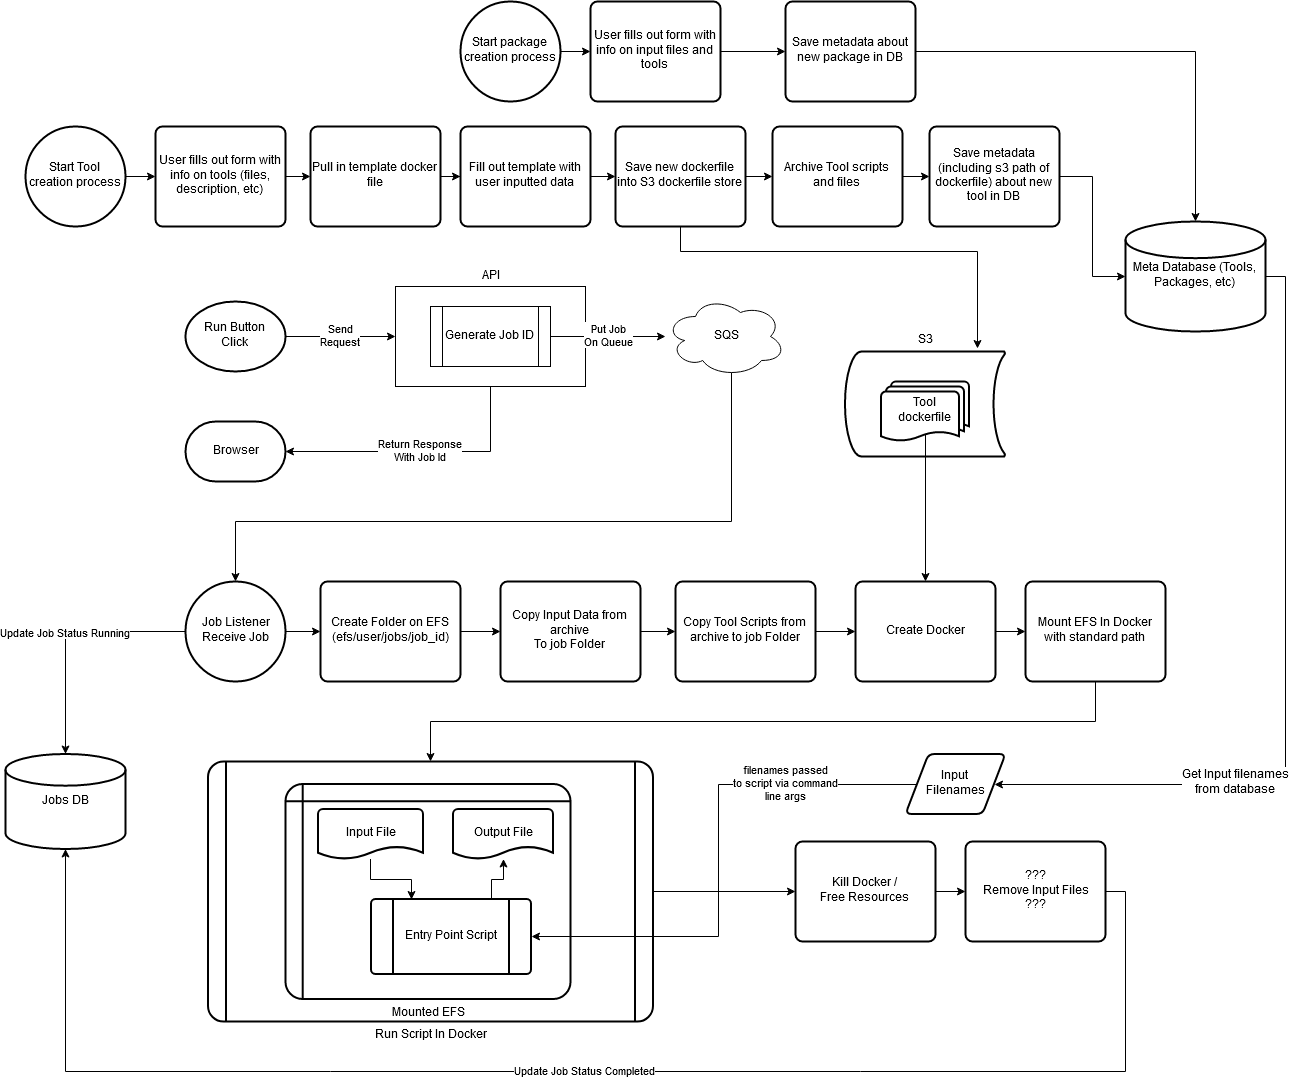

The diagram above was exported from draw.io. Its source (the exported page's mxGraphModel, read from the mxfile embedded in the PNG):
<mxGraphModel dx="2272" dy="1989" grid="1" gridSize="10" guides="1" tooltips="1" connect="1" arrows="1" fold="1" page="1" pageScale="1" pageWidth="850" pageHeight="1100" math="0" shadow="0">
  <root>
    <mxCell id="0" />
    <mxCell id="1" parent="0" />
    <mxCell id="t-OTt_dIr2hbpUiT2sVc-43" value="Run Script In Docker" style="verticalLabelPosition=bottom;verticalAlign=top;html=1;strokeWidth=2;shape=process;whiteSpace=wrap;rounded=1;size=0.039655172413793106;arcSize=6;align=center;movable=1;resizable=1;rotatable=1;deletable=1;editable=1;connectable=1;" parent="1" vertex="1">
      <mxGeometry x="62.5" y="650" width="445" height="260" as="geometry" />
    </mxCell>
    <mxCell id="t-OTt_dIr2hbpUiT2sVc-62" value="Mounted EFS" style="shape=internalStorage;whiteSpace=wrap;html=1;dx=15;dy=15;rounded=1;arcSize=8;strokeWidth=2;align=center;labelPosition=center;verticalLabelPosition=bottom;verticalAlign=top;movable=1;resizable=1;rotatable=1;deletable=1;editable=1;connectable=1;" parent="1" vertex="1">
      <mxGeometry x="140" y="672.5" width="285" height="215" as="geometry" />
    </mxCell>
    <mxCell id="t-OTt_dIr2hbpUiT2sVc-25" value="&lt;div&gt;Return Response&lt;/div&gt;&lt;div&gt;With Job Id&lt;br&gt;&lt;/div&gt;" style="edgeStyle=orthogonalEdgeStyle;rounded=0;orthogonalLoop=1;jettySize=auto;html=1;entryX=1;entryY=0.5;entryDx=0;entryDy=0;entryPerimeter=0;exitX=0.5;exitY=1;exitDx=0;exitDy=0;" parent="1" source="t-OTt_dIr2hbpUiT2sVc-20" target="t-OTt_dIr2hbpUiT2sVc-22" edge="1">
      <mxGeometry relative="1" as="geometry" />
    </mxCell>
    <mxCell id="t-OTt_dIr2hbpUiT2sVc-20" value="&lt;div&gt;API&lt;/div&gt;" style="rounded=0;whiteSpace=wrap;html=1;align=center;labelPosition=center;verticalLabelPosition=top;verticalAlign=bottom;" parent="1" vertex="1">
      <mxGeometry x="250" y="175" width="190" height="100" as="geometry" />
    </mxCell>
    <mxCell id="t-OTt_dIr2hbpUiT2sVc-4" value="&lt;div align=&quot;center&quot;&gt;Run Button &lt;br&gt;&lt;/div&gt;&lt;div align=&quot;center&quot;&gt;Click&lt;br&gt;&lt;/div&gt;" style="strokeWidth=2;html=1;shape=mxgraph.flowchart.start_1;whiteSpace=wrap;align=center;" parent="1" vertex="1">
      <mxGeometry x="40" y="190" width="100" height="70" as="geometry" />
    </mxCell>
    <mxCell id="t-OTt_dIr2hbpUiT2sVc-19" value="&lt;div&gt;Put Job&lt;/div&gt;&lt;div&gt;On Queue&lt;br&gt;&lt;/div&gt;" style="edgeStyle=orthogonalEdgeStyle;rounded=0;orthogonalLoop=1;jettySize=auto;html=1;" parent="1" source="t-OTt_dIr2hbpUiT2sVc-7" target="t-OTt_dIr2hbpUiT2sVc-9" edge="1">
      <mxGeometry relative="1" as="geometry" />
    </mxCell>
    <mxCell id="t-OTt_dIr2hbpUiT2sVc-7" value="Generate Job ID" style="shape=process;whiteSpace=wrap;html=1;backgroundOutline=1;align=left;" parent="1" vertex="1">
      <mxGeometry x="285" y="195" width="120" height="60" as="geometry" />
    </mxCell>
    <mxCell id="NiHL5UnvCxEt5ehkg9v8-6" style="edgeStyle=orthogonalEdgeStyle;rounded=0;orthogonalLoop=1;jettySize=auto;html=1;exitX=0.55;exitY=0.95;exitDx=0;exitDy=0;exitPerimeter=0;" parent="1" source="t-OTt_dIr2hbpUiT2sVc-9" target="t-OTt_dIr2hbpUiT2sVc-26" edge="1">
      <mxGeometry relative="1" as="geometry">
        <Array as="points">
          <mxPoint x="586" y="410" />
          <mxPoint x="90" y="410" />
        </Array>
      </mxGeometry>
    </mxCell>
    <mxCell id="t-OTt_dIr2hbpUiT2sVc-9" value="SQS" style="ellipse;shape=cloud;whiteSpace=wrap;html=1;align=center;" parent="1" vertex="1">
      <mxGeometry x="520" y="185" width="120" height="80" as="geometry" />
    </mxCell>
    <mxCell id="t-OTt_dIr2hbpUiT2sVc-10" value="&lt;div&gt;Send&lt;/div&gt;&lt;div&gt;Request&lt;br&gt;&lt;/div&gt;" style="endArrow=classic;html=1;exitX=1;exitY=0.5;exitDx=0;exitDy=0;exitPerimeter=0;entryX=0;entryY=0.5;entryDx=0;entryDy=0;edgeStyle=orthogonalEdgeStyle;" parent="1" source="t-OTt_dIr2hbpUiT2sVc-4" target="t-OTt_dIr2hbpUiT2sVc-20" edge="1">
      <mxGeometry width="50" height="50" relative="1" as="geometry">
        <mxPoint x="40" y="360" as="sourcePoint" />
        <mxPoint x="240" y="230" as="targetPoint" />
      </mxGeometry>
    </mxCell>
    <mxCell id="t-OTt_dIr2hbpUiT2sVc-22" value="Browser" style="strokeWidth=2;html=1;shape=mxgraph.flowchart.terminator;whiteSpace=wrap;align=center;" parent="1" vertex="1">
      <mxGeometry x="40" y="310" width="100" height="60" as="geometry" />
    </mxCell>
    <mxCell id="t-OTt_dIr2hbpUiT2sVc-74" style="edgeStyle=orthogonalEdgeStyle;rounded=0;orthogonalLoop=1;jettySize=auto;html=1;entryX=0;entryY=0.5;entryDx=0;entryDy=0;" parent="1" source="t-OTt_dIr2hbpUiT2sVc-26" target="t-OTt_dIr2hbpUiT2sVc-34" edge="1">
      <mxGeometry relative="1" as="geometry" />
    </mxCell>
    <mxCell id="t-OTt_dIr2hbpUiT2sVc-76" value="Update Job Status Running" style="edgeStyle=orthogonalEdgeStyle;rounded=0;orthogonalLoop=1;jettySize=auto;html=1;" parent="1" source="t-OTt_dIr2hbpUiT2sVc-26" target="t-OTt_dIr2hbpUiT2sVc-75" edge="1">
      <mxGeometry x="0.0101" relative="1" as="geometry">
        <mxPoint as="offset" />
      </mxGeometry>
    </mxCell>
    <mxCell id="t-OTt_dIr2hbpUiT2sVc-26" value="&lt;div&gt;Job Listener&lt;/div&gt;&lt;div&gt;Receive Job&lt;br&gt;&lt;/div&gt;" style="strokeWidth=2;html=1;shape=mxgraph.flowchart.start_2;whiteSpace=wrap;align=center;" parent="1" vertex="1">
      <mxGeometry x="40" y="470" width="100" height="100" as="geometry" />
    </mxCell>
    <mxCell id="t-OTt_dIr2hbpUiT2sVc-36" value="" style="edgeStyle=orthogonalEdgeStyle;rounded=0;orthogonalLoop=1;jettySize=auto;html=1;" parent="1" source="t-OTt_dIr2hbpUiT2sVc-34" target="t-OTt_dIr2hbpUiT2sVc-35" edge="1">
      <mxGeometry relative="1" as="geometry" />
    </mxCell>
    <mxCell id="t-OTt_dIr2hbpUiT2sVc-34" value="&lt;div&gt;Create Folder on EFS&lt;br&gt;&lt;/div&gt;(efs/user/jobs/job_id)" style="rounded=1;whiteSpace=wrap;html=1;absoluteArcSize=1;arcSize=14;strokeWidth=2;align=center;" parent="1" vertex="1">
      <mxGeometry x="175" y="470" width="140" height="100" as="geometry" />
    </mxCell>
    <mxCell id="NiHL5UnvCxEt5ehkg9v8-2" value="" style="edgeStyle=orthogonalEdgeStyle;rounded=0;orthogonalLoop=1;jettySize=auto;html=1;" parent="1" source="t-OTt_dIr2hbpUiT2sVc-35" target="NiHL5UnvCxEt5ehkg9v8-1" edge="1">
      <mxGeometry relative="1" as="geometry" />
    </mxCell>
    <mxCell id="t-OTt_dIr2hbpUiT2sVc-35" value="&lt;div&gt;Copy Input Data from archive&lt;br&gt;&lt;/div&gt;&lt;div&gt;To job Folder&lt;br&gt;&lt;/div&gt;" style="rounded=1;whiteSpace=wrap;html=1;absoluteArcSize=1;arcSize=14;strokeWidth=2;align=center;" parent="1" vertex="1">
      <mxGeometry x="355" y="470" width="140" height="100" as="geometry" />
    </mxCell>
    <mxCell id="NiHL5UnvCxEt5ehkg9v8-3" style="edgeStyle=orthogonalEdgeStyle;rounded=0;orthogonalLoop=1;jettySize=auto;html=1;exitX=1;exitY=0.5;exitDx=0;exitDy=0;entryX=0;entryY=0.5;entryDx=0;entryDy=0;" parent="1" source="NiHL5UnvCxEt5ehkg9v8-1" target="t-OTt_dIr2hbpUiT2sVc-37" edge="1">
      <mxGeometry relative="1" as="geometry" />
    </mxCell>
    <mxCell id="NiHL5UnvCxEt5ehkg9v8-1" value="Copy Tool Scripts from archive to job Folder" style="rounded=1;whiteSpace=wrap;html=1;absoluteArcSize=1;arcSize=14;strokeWidth=2;align=center;" parent="1" vertex="1">
      <mxGeometry x="530" y="470" width="140" height="100" as="geometry" />
    </mxCell>
    <mxCell id="t-OTt_dIr2hbpUiT2sVc-40" value="" style="edgeStyle=orthogonalEdgeStyle;rounded=0;orthogonalLoop=1;jettySize=auto;html=1;" parent="1" source="t-OTt_dIr2hbpUiT2sVc-37" target="t-OTt_dIr2hbpUiT2sVc-39" edge="1">
      <mxGeometry relative="1" as="geometry" />
    </mxCell>
    <mxCell id="t-OTt_dIr2hbpUiT2sVc-37" value="Create Docker" style="rounded=1;whiteSpace=wrap;html=1;absoluteArcSize=1;arcSize=14;strokeWidth=2;align=center;" parent="1" vertex="1">
      <mxGeometry x="710" y="470" width="140" height="100" as="geometry" />
    </mxCell>
    <mxCell id="t-OTt_dIr2hbpUiT2sVc-39" value="&lt;div&gt;Mount EFS In Docker with standard path&lt;/div&gt;" style="rounded=1;whiteSpace=wrap;html=1;absoluteArcSize=1;arcSize=14;strokeWidth=2;align=center;" parent="1" vertex="1">
      <mxGeometry x="880" y="470" width="140" height="100" as="geometry" />
    </mxCell>
    <mxCell id="t-OTt_dIr2hbpUiT2sVc-44" style="edgeStyle=orthogonalEdgeStyle;rounded=0;orthogonalLoop=1;jettySize=auto;html=1;entryX=0.5;entryY=0;entryDx=0;entryDy=0;exitX=0.5;exitY=1;exitDx=0;exitDy=0;" parent="1" source="t-OTt_dIr2hbpUiT2sVc-39" target="t-OTt_dIr2hbpUiT2sVc-43" edge="1">
      <mxGeometry relative="1" as="geometry" />
    </mxCell>
    <mxCell id="t-OTt_dIr2hbpUiT2sVc-59" value="" style="edgeStyle=orthogonalEdgeStyle;rounded=0;orthogonalLoop=1;jettySize=auto;html=1;" parent="1" source="t-OTt_dIr2hbpUiT2sVc-54" target="t-OTt_dIr2hbpUiT2sVc-58" edge="1">
      <mxGeometry relative="1" as="geometry" />
    </mxCell>
    <mxCell id="t-OTt_dIr2hbpUiT2sVc-54" value="&lt;div&gt;Kill Docker /&lt;/div&gt;&lt;div&gt;Free Resources&lt;br&gt;&lt;/div&gt;" style="rounded=1;whiteSpace=wrap;html=1;absoluteArcSize=1;arcSize=14;strokeWidth=2;align=center;" parent="1" vertex="1">
      <mxGeometry x="650" y="730" width="140" height="100" as="geometry" />
    </mxCell>
    <mxCell id="t-OTt_dIr2hbpUiT2sVc-77" value="Update Job Status Completed" style="edgeStyle=orthogonalEdgeStyle;rounded=0;orthogonalLoop=1;jettySize=auto;html=1;" parent="1" source="t-OTt_dIr2hbpUiT2sVc-58" target="t-OTt_dIr2hbpUiT2sVc-75" edge="1">
      <mxGeometry relative="1" as="geometry">
        <Array as="points">
          <mxPoint x="980" y="780" />
          <mxPoint x="980" y="960" />
          <mxPoint x="-80" y="960" />
        </Array>
      </mxGeometry>
    </mxCell>
    <mxCell id="t-OTt_dIr2hbpUiT2sVc-58" value="&lt;div&gt;???&lt;/div&gt;&lt;div&gt;Remove Input Files&lt;/div&gt;&lt;div&gt;???&lt;br&gt;&lt;/div&gt;" style="rounded=1;whiteSpace=wrap;html=1;absoluteArcSize=1;arcSize=14;strokeWidth=2;align=center;" parent="1" vertex="1">
      <mxGeometry x="820" y="730" width="140" height="100" as="geometry" />
    </mxCell>
    <mxCell id="t-OTt_dIr2hbpUiT2sVc-56" style="edgeStyle=orthogonalEdgeStyle;rounded=0;orthogonalLoop=1;jettySize=auto;html=1;" parent="1" source="t-OTt_dIr2hbpUiT2sVc-43" target="t-OTt_dIr2hbpUiT2sVc-54" edge="1">
      <mxGeometry relative="1" as="geometry" />
    </mxCell>
    <mxCell id="NiHL5UnvCxEt5ehkg9v8-4" value="" style="edgeStyle=orthogonalEdgeStyle;rounded=0;orthogonalLoop=1;jettySize=auto;html=1;entryX=0.25;entryY=0;entryDx=0;entryDy=0;" parent="1" source="t-OTt_dIr2hbpUiT2sVc-60" target="t-OTt_dIr2hbpUiT2sVc-63" edge="1">
      <mxGeometry relative="1" as="geometry" />
    </mxCell>
    <mxCell id="t-OTt_dIr2hbpUiT2sVc-60" value="Input File" style="strokeWidth=2;html=1;shape=mxgraph.flowchart.document2;whiteSpace=wrap;size=0.25;align=center;" parent="1" vertex="1">
      <mxGeometry x="172.5" y="697.5" width="105" height="50" as="geometry" />
    </mxCell>
    <mxCell id="t-OTt_dIr2hbpUiT2sVc-61" value="Output File" style="strokeWidth=2;html=1;shape=mxgraph.flowchart.document2;whiteSpace=wrap;size=0.25;align=center;" parent="1" vertex="1">
      <mxGeometry x="307.5" y="697.5" width="100" height="50" as="geometry" />
    </mxCell>
    <mxCell id="NiHL5UnvCxEt5ehkg9v8-5" style="edgeStyle=orthogonalEdgeStyle;rounded=0;orthogonalLoop=1;jettySize=auto;html=1;exitX=0.75;exitY=0;exitDx=0;exitDy=0;" parent="1" source="t-OTt_dIr2hbpUiT2sVc-63" target="t-OTt_dIr2hbpUiT2sVc-61" edge="1">
      <mxGeometry relative="1" as="geometry" />
    </mxCell>
    <mxCell id="t-OTt_dIr2hbpUiT2sVc-63" value="Entry Point Script" style="verticalLabelPosition=middle;verticalAlign=middle;html=1;strokeWidth=2;shape=process;whiteSpace=wrap;rounded=1;size=0.14;arcSize=6;align=center;labelPosition=center;" parent="1" vertex="1">
      <mxGeometry x="225.5" y="787.5" width="160" height="75" as="geometry" />
    </mxCell>
    <mxCell id="t-OTt_dIr2hbpUiT2sVc-71" value="&lt;div&gt;filenames passed&lt;/div&gt;&lt;div&gt;to script via command &lt;br&gt;&lt;/div&gt;&lt;div&gt;line args&lt;br&gt;&lt;/div&gt;" style="edgeStyle=orthogonalEdgeStyle;rounded=0;orthogonalLoop=1;jettySize=auto;html=1;entryX=1;entryY=0.5;entryDx=0;entryDy=0;exitX=0;exitY=0.5;exitDx=0;exitDy=0;" parent="1" source="t-OTt_dIr2hbpUiT2sVc-68" target="t-OTt_dIr2hbpUiT2sVc-63" edge="1">
      <mxGeometry x="-0.5093" relative="1" as="geometry">
        <mxPoint as="offset" />
      </mxGeometry>
    </mxCell>
    <mxCell id="t-OTt_dIr2hbpUiT2sVc-68" value="&lt;div&gt;Input &lt;br&gt;&lt;/div&gt;&lt;div&gt;Filenames&lt;/div&gt;" style="verticalLabelPosition=middle;verticalAlign=middle;html=1;strokeWidth=2;shape=parallelogram;perimeter=parallelogramPerimeter;whiteSpace=wrap;rounded=1;arcSize=12;size=0.23;align=center;labelPosition=center;" parent="1" vertex="1">
      <mxGeometry x="760" y="642.5" width="100" height="60" as="geometry" />
    </mxCell>
    <mxCell id="t-OTt_dIr2hbpUiT2sVc-72" style="edgeStyle=orthogonalEdgeStyle;rounded=0;orthogonalLoop=1;jettySize=auto;html=1;movable=0;resizable=0;rotatable=0;deletable=0;editable=0;connectable=0;" parent="1" edge="1">
      <mxGeometry relative="1" as="geometry">
        <mxPoint x="150" y="760" as="sourcePoint" />
        <mxPoint x="150" y="760" as="targetPoint" />
      </mxGeometry>
    </mxCell>
    <mxCell id="t-OTt_dIr2hbpUiT2sVc-75" value="Jobs DB" style="strokeWidth=2;html=1;shape=mxgraph.flowchart.database;whiteSpace=wrap;align=center;" parent="1" vertex="1">
      <mxGeometry x="-140" y="642.5" width="120" height="95" as="geometry" />
    </mxCell>
    <mxCell id="NiHL5UnvCxEt5ehkg9v8-7" value="S3" style="strokeWidth=2;html=1;shape=mxgraph.flowchart.stored_data;whiteSpace=wrap;labelPosition=center;verticalLabelPosition=top;align=center;verticalAlign=bottom;" parent="1" vertex="1">
      <mxGeometry x="699.5" y="240" width="160" height="105" as="geometry" />
    </mxCell>
    <mxCell id="NiHL5UnvCxEt5ehkg9v8-9" style="edgeStyle=orthogonalEdgeStyle;rounded=0;orthogonalLoop=1;jettySize=auto;html=1;exitX=0.5;exitY=0.88;exitDx=0;exitDy=0;exitPerimeter=0;entryX=0.5;entryY=0;entryDx=0;entryDy=0;" parent="1" source="NiHL5UnvCxEt5ehkg9v8-8" target="t-OTt_dIr2hbpUiT2sVc-37" edge="1">
      <mxGeometry relative="1" as="geometry" />
    </mxCell>
    <mxCell id="NiHL5UnvCxEt5ehkg9v8-11" style="edgeStyle=orthogonalEdgeStyle;rounded=0;orthogonalLoop=1;jettySize=auto;html=1;exitX=1;exitY=0.5;exitDx=0;exitDy=0;exitPerimeter=0;entryX=1;entryY=0.5;entryDx=0;entryDy=0;" parent="1" source="tVA1p7396awA2Mr_J6hP-29" target="t-OTt_dIr2hbpUiT2sVc-68" edge="1">
      <mxGeometry relative="1" as="geometry">
        <Array as="points">
          <mxPoint x="1140" y="165" />
          <mxPoint x="1140" y="673" />
        </Array>
      </mxGeometry>
    </mxCell>
    <mxCell id="tVA1p7396awA2Mr_J6hP-34" value="&lt;div&gt;Get Input filenames&lt;/div&gt;&lt;div&gt;from database&lt;br&gt;&lt;/div&gt;" style="text;html=1;resizable=0;points=[];align=center;verticalAlign=middle;labelBackgroundColor=#ffffff;" vertex="1" connectable="0" parent="NiHL5UnvCxEt5ehkg9v8-11">
      <mxGeometry x="0.4112" y="-2" relative="1" as="geometry">
        <mxPoint as="offset" />
      </mxGeometry>
    </mxCell>
    <mxCell id="NiHL5UnvCxEt5ehkg9v8-8" value="&lt;div&gt;Tool&lt;/div&gt;&lt;div&gt;dockerfile&lt;br&gt;&lt;/div&gt;" style="strokeWidth=2;html=1;shape=mxgraph.flowchart.multi-document;whiteSpace=wrap;" parent="1" vertex="1">
      <mxGeometry x="735.5" y="270" width="88" height="60" as="geometry" />
    </mxCell>
    <mxCell id="tVA1p7396awA2Mr_J6hP-12" value="" style="edgeStyle=orthogonalEdgeStyle;rounded=0;orthogonalLoop=1;jettySize=auto;html=1;" edge="1" parent="1" source="tVA1p7396awA2Mr_J6hP-3" target="tVA1p7396awA2Mr_J6hP-4">
      <mxGeometry relative="1" as="geometry" />
    </mxCell>
    <mxCell id="tVA1p7396awA2Mr_J6hP-3" value="Start package creation process" style="strokeWidth=2;html=1;shape=mxgraph.flowchart.start_2;whiteSpace=wrap;" vertex="1" parent="1">
      <mxGeometry x="315" y="-110" width="100" height="100" as="geometry" />
    </mxCell>
    <mxCell id="tVA1p7396awA2Mr_J6hP-6" value="" style="edgeStyle=orthogonalEdgeStyle;rounded=0;orthogonalLoop=1;jettySize=auto;html=1;" edge="1" parent="1" source="tVA1p7396awA2Mr_J6hP-4" target="tVA1p7396awA2Mr_J6hP-13">
      <mxGeometry relative="1" as="geometry">
        <mxPoint x="600" y="-60" as="targetPoint" />
      </mxGeometry>
    </mxCell>
    <mxCell id="tVA1p7396awA2Mr_J6hP-4" value="User fills out form with info on input files and tools" style="rounded=1;whiteSpace=wrap;html=1;absoluteArcSize=1;arcSize=14;strokeWidth=2;" vertex="1" parent="1">
      <mxGeometry x="445" y="-110" width="130" height="100" as="geometry" />
    </mxCell>
    <mxCell id="tVA1p7396awA2Mr_J6hP-11" style="edgeStyle=orthogonalEdgeStyle;rounded=0;orthogonalLoop=1;jettySize=auto;html=1;entryX=0.831;entryY=-0.029;entryDx=0;entryDy=0;entryPerimeter=0;" edge="1" parent="1" source="tVA1p7396awA2Mr_J6hP-24" target="NiHL5UnvCxEt5ehkg9v8-7">
      <mxGeometry relative="1" as="geometry">
        <Array as="points">
          <mxPoint x="535" y="140" />
          <mxPoint x="832" y="140" />
        </Array>
      </mxGeometry>
    </mxCell>
    <mxCell id="tVA1p7396awA2Mr_J6hP-32" style="edgeStyle=orthogonalEdgeStyle;rounded=0;orthogonalLoop=1;jettySize=auto;html=1;exitX=1;exitY=0.5;exitDx=0;exitDy=0;" edge="1" parent="1" source="tVA1p7396awA2Mr_J6hP-13" target="tVA1p7396awA2Mr_J6hP-29">
      <mxGeometry relative="1" as="geometry" />
    </mxCell>
    <mxCell id="tVA1p7396awA2Mr_J6hP-13" value="Save metadata about new package in DB" style="rounded=1;whiteSpace=wrap;html=1;absoluteArcSize=1;arcSize=14;strokeWidth=2;" vertex="1" parent="1">
      <mxGeometry x="640" y="-110" width="130" height="100" as="geometry" />
    </mxCell>
    <mxCell id="tVA1p7396awA2Mr_J6hP-15" value="" style="edgeStyle=orthogonalEdgeStyle;rounded=0;orthogonalLoop=1;jettySize=auto;html=1;" edge="1" parent="1" source="tVA1p7396awA2Mr_J6hP-16" target="tVA1p7396awA2Mr_J6hP-18">
      <mxGeometry relative="1" as="geometry" />
    </mxCell>
    <mxCell id="tVA1p7396awA2Mr_J6hP-16" value="Start Tool creation process" style="strokeWidth=2;html=1;shape=mxgraph.flowchart.start_2;whiteSpace=wrap;" vertex="1" parent="1">
      <mxGeometry x="-120" y="15" width="100" height="100" as="geometry" />
    </mxCell>
    <mxCell id="tVA1p7396awA2Mr_J6hP-17" value="" style="edgeStyle=orthogonalEdgeStyle;rounded=0;orthogonalLoop=1;jettySize=auto;html=1;" edge="1" parent="1" source="tVA1p7396awA2Mr_J6hP-18" target="tVA1p7396awA2Mr_J6hP-20">
      <mxGeometry relative="1" as="geometry" />
    </mxCell>
    <mxCell id="tVA1p7396awA2Mr_J6hP-18" value="User fills out form with info on tools (files, description, etc)" style="rounded=1;whiteSpace=wrap;html=1;absoluteArcSize=1;arcSize=14;strokeWidth=2;" vertex="1" parent="1">
      <mxGeometry x="10" y="15" width="130" height="100" as="geometry" />
    </mxCell>
    <mxCell id="tVA1p7396awA2Mr_J6hP-19" value="" style="edgeStyle=orthogonalEdgeStyle;rounded=0;orthogonalLoop=1;jettySize=auto;html=1;" edge="1" parent="1" source="tVA1p7396awA2Mr_J6hP-20" target="tVA1p7396awA2Mr_J6hP-22">
      <mxGeometry relative="1" as="geometry" />
    </mxCell>
    <mxCell id="tVA1p7396awA2Mr_J6hP-20" value="&lt;div&gt;Pull in template docker file&lt;/div&gt;" style="rounded=1;whiteSpace=wrap;html=1;absoluteArcSize=1;arcSize=14;strokeWidth=2;" vertex="1" parent="1">
      <mxGeometry x="165" y="15" width="130" height="100" as="geometry" />
    </mxCell>
    <mxCell id="tVA1p7396awA2Mr_J6hP-21" value="" style="edgeStyle=orthogonalEdgeStyle;rounded=0;orthogonalLoop=1;jettySize=auto;html=1;" edge="1" parent="1" source="tVA1p7396awA2Mr_J6hP-22" target="tVA1p7396awA2Mr_J6hP-24">
      <mxGeometry relative="1" as="geometry" />
    </mxCell>
    <mxCell id="tVA1p7396awA2Mr_J6hP-22" value="Fill out template with user inputted data" style="rounded=1;whiteSpace=wrap;html=1;absoluteArcSize=1;arcSize=14;strokeWidth=2;" vertex="1" parent="1">
      <mxGeometry x="315" y="15" width="130" height="100" as="geometry" />
    </mxCell>
    <mxCell id="tVA1p7396awA2Mr_J6hP-36" value="" style="edgeStyle=orthogonalEdgeStyle;rounded=0;orthogonalLoop=1;jettySize=auto;html=1;" edge="1" parent="1" source="tVA1p7396awA2Mr_J6hP-24" target="tVA1p7396awA2Mr_J6hP-35">
      <mxGeometry relative="1" as="geometry" />
    </mxCell>
    <mxCell id="tVA1p7396awA2Mr_J6hP-24" value="Save new dockerfile into S3 dockerfile store" style="rounded=1;whiteSpace=wrap;html=1;absoluteArcSize=1;arcSize=14;strokeWidth=2;" vertex="1" parent="1">
      <mxGeometry x="470" y="15" width="130" height="100" as="geometry" />
    </mxCell>
    <mxCell id="tVA1p7396awA2Mr_J6hP-37" style="edgeStyle=orthogonalEdgeStyle;rounded=0;orthogonalLoop=1;jettySize=auto;html=1;exitX=1;exitY=0.5;exitDx=0;exitDy=0;" edge="1" parent="1" source="tVA1p7396awA2Mr_J6hP-35" target="tVA1p7396awA2Mr_J6hP-25">
      <mxGeometry relative="1" as="geometry" />
    </mxCell>
    <mxCell id="tVA1p7396awA2Mr_J6hP-35" value="Archive Tool scripts and files" style="rounded=1;whiteSpace=wrap;html=1;absoluteArcSize=1;arcSize=14;strokeWidth=2;" vertex="1" parent="1">
      <mxGeometry x="627" y="15" width="130" height="100" as="geometry" />
    </mxCell>
    <mxCell id="tVA1p7396awA2Mr_J6hP-33" style="edgeStyle=orthogonalEdgeStyle;rounded=0;orthogonalLoop=1;jettySize=auto;html=1;" edge="1" parent="1" source="tVA1p7396awA2Mr_J6hP-25" target="tVA1p7396awA2Mr_J6hP-29">
      <mxGeometry relative="1" as="geometry" />
    </mxCell>
    <mxCell id="tVA1p7396awA2Mr_J6hP-25" value="Save metadata (including s3 path of dockerfile) about new tool in DB" style="rounded=1;whiteSpace=wrap;html=1;absoluteArcSize=1;arcSize=14;strokeWidth=2;" vertex="1" parent="1">
      <mxGeometry x="784" y="15" width="130" height="100" as="geometry" />
    </mxCell>
    <mxCell id="tVA1p7396awA2Mr_J6hP-29" value="&lt;div&gt;Meta Database (Tools, Packages, etc)&lt;/div&gt;" style="strokeWidth=2;html=1;shape=mxgraph.flowchart.database;whiteSpace=wrap;" vertex="1" parent="1">
      <mxGeometry x="980" y="110" width="140" height="110" as="geometry" />
    </mxCell>
  </root>
</mxGraphModel>